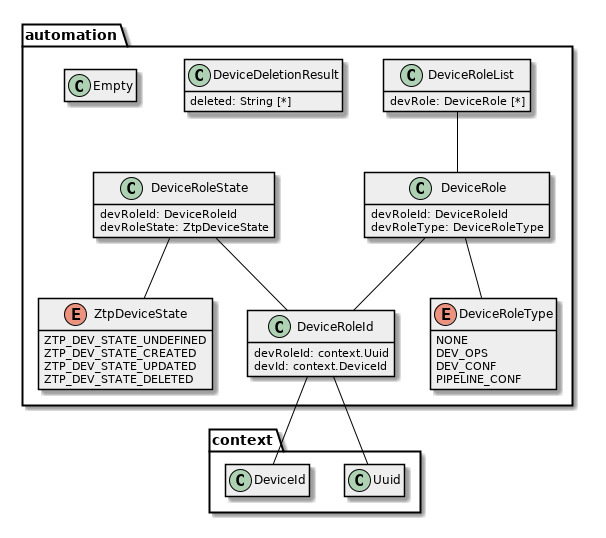

The diagram above was rendered by PlantUML. Its source (embedded in the PNG):
@startuml

hide empty methods
hide empty fields
skinparam classBackgroundColor #EEEEEE
skinparam classArrowColor black
skinparam classBorderColor black
skinparam packageBackgroundColor white
skinparam packageBorderColor black
                     

automation.DeviceRole -- automation.DeviceRoleId
automation.DeviceRole -- automation.DeviceRoleType


automation.DeviceRoleId -- context.Uuid
automation.DeviceRoleId -- context.DeviceId



automation.DeviceRoleList -- automation.DeviceRole

automation.DeviceRoleState -- automation.DeviceRoleId
automation.DeviceRoleState -- automation.ZtpDeviceState

package automation {
 class DeviceDeletionResult {
  deleted: String [*]
 }
 
 class DeviceRole {
  devRoleId: DeviceRoleId 
  devRoleType: DeviceRoleType 
 }
 
 class DeviceRoleId {
  devRoleId: context.Uuid 
  devId: context.DeviceId 
 }
 
 class DeviceRoleList {
  devRole: DeviceRole [*]
 }
 
 class DeviceRoleState {
  devRoleId: DeviceRoleId 
  devRoleState: ZtpDeviceState 
 }
 
 enum DeviceRoleType {
  NONE
  DEV_OPS
  DEV_CONF
  PIPELINE_CONF
 }
 
 class Empty {
 }
 
 enum ZtpDeviceState {
  ZTP_DEV_STATE_UNDEFINED
  ZTP_DEV_STATE_CREATED
  ZTP_DEV_STATE_UPDATED
  ZTP_DEV_STATE_DELETED
 }
 
}
@enduml